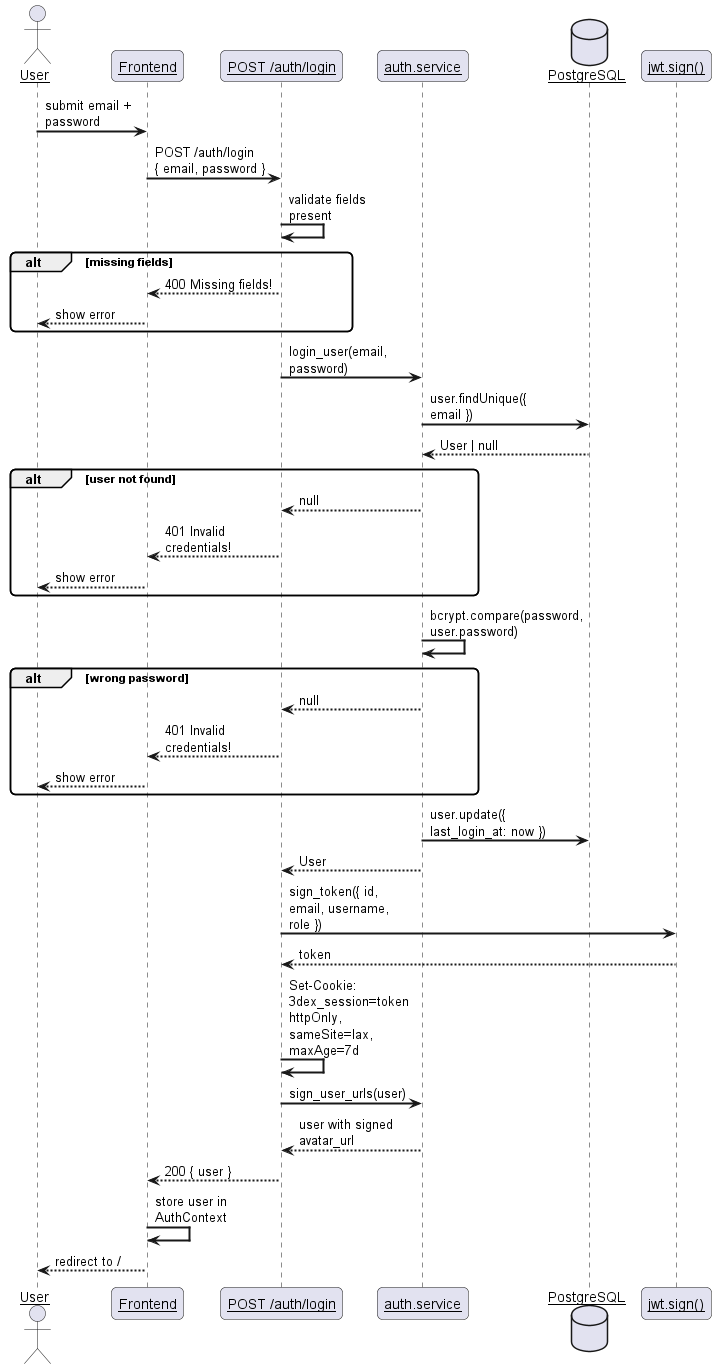

The diagram above was rendered by PlantUML. Its source (embedded in the PNG):
@startuml
skinparam sequenceArrowThickness 2
skinparam roundcorner 10
skinparam maxmessagesize 120
skinparam sequenceParticipant underline

actor "User" as U
participant "Frontend" as FE
participant "POST /auth/login" as API
participant "auth.service" as AS
database "PostgreSQL" as DB
participant "jwt.sign()" as JWT

U -> FE : submit email + password
FE -> API : POST /auth/login\n{ email, password }
API -> API : validate fields present
alt missing fields
    API --> FE : 400 Missing fields!
    FE --> U : show error
end
API -> AS : login_user(email, password)
AS -> DB : user.findUnique({ email })
DB --> AS : User | null
alt user not found
    AS --> API : null
    API --> FE : 401 Invalid credentials!
    FE --> U : show error
end
AS -> AS : bcrypt.compare(password, user.password)
alt wrong password
    AS --> API : null
    API --> FE : 401 Invalid credentials!
    FE --> U : show error
end
AS -> DB : user.update({ last_login_at: now })
AS --> API : User
API -> JWT : sign_token({ id, email, username, role })
JWT --> API : token
API -> API : Set-Cookie: 3dex_session=token\nhttpOnly, sameSite=lax, maxAge=7d
API -> AS : sign_user_urls(user)
AS --> API : user with signed avatar_url
API --> FE : 200 { user }
FE -> FE : store user in AuthContext
FE --> U : redirect to /
@enduml